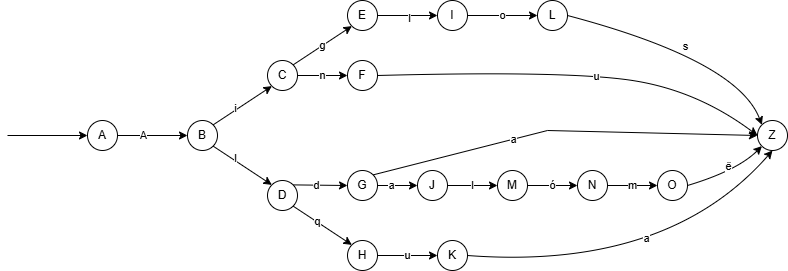

The diagram above was exported from draw.io. Its source (the exported page's mxGraphModel, read from the mxfile embedded in the PNG):
<mxGraphModel dx="1026" dy="468" grid="1" gridSize="10" guides="1" tooltips="1" connect="1" arrows="1" fold="1" page="1" pageScale="1" pageWidth="850" pageHeight="1100" math="0" shadow="0">
  <root>
    <mxCell id="0" />
    <mxCell id="1" parent="0" />
    <mxCell id="TVJj5x7B_fkL7WQD0Qh0-1" value="B" style="ellipse;whiteSpace=wrap;html=1;aspect=fixed;" parent="1" vertex="1">
      <mxGeometry x="200" y="210" width="30" height="30" as="geometry" />
    </mxCell>
    <mxCell id="TVJj5x7B_fkL7WQD0Qh0-2" value="M" style="ellipse;whiteSpace=wrap;html=1;aspect=fixed;" parent="1" vertex="1">
      <mxGeometry x="510" y="260" width="30" height="30" as="geometry" />
    </mxCell>
    <mxCell id="TVJj5x7B_fkL7WQD0Qh0-3" value="L" style="ellipse;whiteSpace=wrap;html=1;aspect=fixed;" parent="1" vertex="1">
      <mxGeometry x="550" y="90" width="30" height="30" as="geometry" />
    </mxCell>
    <mxCell id="TVJj5x7B_fkL7WQD0Qh0-6" value="K" style="ellipse;whiteSpace=wrap;html=1;aspect=fixed;" parent="1" vertex="1">
      <mxGeometry x="450" y="330" width="30" height="30" as="geometry" />
    </mxCell>
    <mxCell id="TVJj5x7B_fkL7WQD0Qh0-8" value="F" style="ellipse;whiteSpace=wrap;html=1;aspect=fixed;" parent="1" vertex="1">
      <mxGeometry x="360" y="150" width="30" height="30" as="geometry" />
    </mxCell>
    <mxCell id="TVJj5x7B_fkL7WQD0Qh0-9" value="G" style="ellipse;whiteSpace=wrap;html=1;aspect=fixed;" parent="1" vertex="1">
      <mxGeometry x="360" y="260" width="30" height="30" as="geometry" />
    </mxCell>
    <mxCell id="TVJj5x7B_fkL7WQD0Qh0-10" value="H" style="ellipse;whiteSpace=wrap;html=1;aspect=fixed;" parent="1" vertex="1">
      <mxGeometry x="360" y="330" width="30" height="30" as="geometry" />
    </mxCell>
    <mxCell id="TVJj5x7B_fkL7WQD0Qh0-11" value="J" style="ellipse;whiteSpace=wrap;html=1;aspect=fixed;" parent="1" vertex="1">
      <mxGeometry x="430" y="260" width="30" height="30" as="geometry" />
    </mxCell>
    <mxCell id="TVJj5x7B_fkL7WQD0Qh0-12" value="D" style="ellipse;whiteSpace=wrap;html=1;aspect=fixed;" parent="1" vertex="1">
      <mxGeometry x="280" y="270" width="30" height="30" as="geometry" />
    </mxCell>
    <mxCell id="TVJj5x7B_fkL7WQD0Qh0-13" value="N" style="ellipse;whiteSpace=wrap;html=1;aspect=fixed;" parent="1" vertex="1">
      <mxGeometry x="590" y="260" width="30" height="30" as="geometry" />
    </mxCell>
    <mxCell id="TVJj5x7B_fkL7WQD0Qh0-14" value="I" style="ellipse;whiteSpace=wrap;html=1;aspect=fixed;" parent="1" vertex="1">
      <mxGeometry x="450" y="90" width="30" height="30" as="geometry" />
    </mxCell>
    <mxCell id="TVJj5x7B_fkL7WQD0Qh0-15" value="O" style="ellipse;whiteSpace=wrap;html=1;aspect=fixed;" parent="1" vertex="1">
      <mxGeometry x="670" y="260" width="30" height="30" as="geometry" />
    </mxCell>
    <mxCell id="TVJj5x7B_fkL7WQD0Qh0-16" value="Z" style="ellipse;whiteSpace=wrap;html=1;aspect=fixed;" parent="1" vertex="1">
      <mxGeometry x="770" y="210" width="30" height="30" as="geometry" />
    </mxCell>
    <mxCell id="TVJj5x7B_fkL7WQD0Qh0-17" value="C" style="ellipse;whiteSpace=wrap;html=1;aspect=fixed;" parent="1" vertex="1">
      <mxGeometry x="280" y="150" width="30" height="30" as="geometry" />
    </mxCell>
    <mxCell id="TVJj5x7B_fkL7WQD0Qh0-18" value="E" style="ellipse;whiteSpace=wrap;html=1;aspect=fixed;" parent="1" vertex="1">
      <mxGeometry x="360" y="90" width="30" height="30" as="geometry" />
    </mxCell>
    <mxCell id="TVJj5x7B_fkL7WQD0Qh0-20" value="" style="endArrow=classic;html=1;rounded=0;exitX=1;exitY=0;exitDx=0;exitDy=0;entryX=0;entryY=1;entryDx=0;entryDy=0;" parent="1" source="TVJj5x7B_fkL7WQD0Qh0-1" target="TVJj5x7B_fkL7WQD0Qh0-17" edge="1">
      <mxGeometry width="50" height="50" relative="1" as="geometry">
        <mxPoint x="420" y="310" as="sourcePoint" />
        <mxPoint x="470" y="260" as="targetPoint" />
      </mxGeometry>
    </mxCell>
    <mxCell id="TVJj5x7B_fkL7WQD0Qh0-32" value="i" style="edgeLabel;html=1;align=center;verticalAlign=middle;resizable=0;points=[];" parent="TVJj5x7B_fkL7WQD0Qh0-20" vertex="1" connectable="0">
      <mxGeometry x="-0.2228" y="2" relative="1" as="geometry">
        <mxPoint as="offset" />
      </mxGeometry>
    </mxCell>
    <mxCell id="TVJj5x7B_fkL7WQD0Qh0-21" value="" style="endArrow=classic;html=1;rounded=0;exitX=1;exitY=1;exitDx=0;exitDy=0;entryX=0;entryY=0;entryDx=0;entryDy=0;" parent="1" source="TVJj5x7B_fkL7WQD0Qh0-1" target="TVJj5x7B_fkL7WQD0Qh0-12" edge="1">
      <mxGeometry width="50" height="50" relative="1" as="geometry">
        <mxPoint x="420" y="310" as="sourcePoint" />
        <mxPoint x="470" y="260" as="targetPoint" />
      </mxGeometry>
    </mxCell>
    <mxCell id="TVJj5x7B_fkL7WQD0Qh0-33" value="l" style="edgeLabel;html=1;align=center;verticalAlign=middle;resizable=0;points=[];" parent="TVJj5x7B_fkL7WQD0Qh0-21" vertex="1" connectable="0">
      <mxGeometry x="-0.2822" y="2" relative="1" as="geometry">
        <mxPoint as="offset" />
      </mxGeometry>
    </mxCell>
    <mxCell id="TVJj5x7B_fkL7WQD0Qh0-22" value="g" style="endArrow=classic;html=1;rounded=0;exitX=1;exitY=0;exitDx=0;exitDy=0;entryX=0;entryY=1;entryDx=0;entryDy=0;" parent="1" source="TVJj5x7B_fkL7WQD0Qh0-17" target="TVJj5x7B_fkL7WQD0Qh0-18" edge="1">
      <mxGeometry width="50" height="50" relative="1" as="geometry">
        <mxPoint x="420" y="310" as="sourcePoint" />
        <mxPoint x="470" y="260" as="targetPoint" />
      </mxGeometry>
    </mxCell>
    <mxCell id="TVJj5x7B_fkL7WQD0Qh0-23" value="" style="endArrow=classic;html=1;rounded=0;exitX=1;exitY=1;exitDx=0;exitDy=0;entryX=0;entryY=0;entryDx=0;entryDy=0;" parent="1" source="TVJj5x7B_fkL7WQD0Qh0-12" target="TVJj5x7B_fkL7WQD0Qh0-10" edge="1">
      <mxGeometry width="50" height="50" relative="1" as="geometry">
        <mxPoint x="420" y="310" as="sourcePoint" />
        <mxPoint x="470" y="260" as="targetPoint" />
      </mxGeometry>
    </mxCell>
    <mxCell id="TVJj5x7B_fkL7WQD0Qh0-37" value="q" style="edgeLabel;html=1;align=center;verticalAlign=middle;resizable=0;points=[];" parent="TVJj5x7B_fkL7WQD0Qh0-23" vertex="1" connectable="0">
      <mxGeometry x="-0.1987" y="1" relative="1" as="geometry">
        <mxPoint as="offset" />
      </mxGeometry>
    </mxCell>
    <mxCell id="TVJj5x7B_fkL7WQD0Qh0-25" value="" style="endArrow=classic;html=1;rounded=0;exitX=1;exitY=0;exitDx=0;exitDy=0;entryX=0;entryY=0.5;entryDx=0;entryDy=0;" parent="1" source="TVJj5x7B_fkL7WQD0Qh0-12" target="TVJj5x7B_fkL7WQD0Qh0-9" edge="1">
      <mxGeometry width="50" height="50" relative="1" as="geometry">
        <mxPoint x="420" y="310" as="sourcePoint" />
        <mxPoint x="350" y="280" as="targetPoint" />
      </mxGeometry>
    </mxCell>
    <mxCell id="TVJj5x7B_fkL7WQD0Qh0-36" value="d" style="edgeLabel;html=1;align=center;verticalAlign=middle;resizable=0;points=[];" parent="TVJj5x7B_fkL7WQD0Qh0-25" vertex="1" connectable="0">
      <mxGeometry x="-0.1368" relative="1" as="geometry">
        <mxPoint as="offset" />
      </mxGeometry>
    </mxCell>
    <mxCell id="TVJj5x7B_fkL7WQD0Qh0-26" value="n" style="endArrow=classic;html=1;rounded=0;entryX=0;entryY=0.5;entryDx=0;entryDy=0;" parent="1" target="TVJj5x7B_fkL7WQD0Qh0-8" edge="1">
      <mxGeometry width="50" height="50" relative="1" as="geometry">
        <mxPoint x="310" y="165" as="sourcePoint" />
        <mxPoint x="470" y="260" as="targetPoint" />
      </mxGeometry>
    </mxCell>
    <mxCell id="TVJj5x7B_fkL7WQD0Qh0-27" value="" style="endArrow=classic;html=1;rounded=0;entryX=0;entryY=0.5;entryDx=0;entryDy=0;exitX=1;exitY=0.5;exitDx=0;exitDy=0;" parent="1" source="TVJj5x7B_fkL7WQD0Qh0-28" target="TVJj5x7B_fkL7WQD0Qh0-1" edge="1">
      <mxGeometry width="50" height="50" relative="1" as="geometry">
        <mxPoint x="140" y="225" as="sourcePoint" />
        <mxPoint x="160" y="280" as="targetPoint" />
      </mxGeometry>
    </mxCell>
    <mxCell id="TVJj5x7B_fkL7WQD0Qh0-31" value="A" style="edgeLabel;html=1;align=center;verticalAlign=middle;resizable=0;points=[];" parent="TVJj5x7B_fkL7WQD0Qh0-27" vertex="1" connectable="0">
      <mxGeometry x="-0.2748" y="1" relative="1" as="geometry">
        <mxPoint as="offset" />
      </mxGeometry>
    </mxCell>
    <mxCell id="TVJj5x7B_fkL7WQD0Qh0-28" value="A" style="ellipse;whiteSpace=wrap;html=1;aspect=fixed;" parent="1" vertex="1">
      <mxGeometry x="100" y="210" width="30" height="30" as="geometry" />
    </mxCell>
    <mxCell id="TVJj5x7B_fkL7WQD0Qh0-30" value="" style="endArrow=classic;html=1;rounded=0;entryX=0;entryY=0.5;entryDx=0;entryDy=0;" parent="1" target="TVJj5x7B_fkL7WQD0Qh0-28" edge="1">
      <mxGeometry width="50" height="50" relative="1" as="geometry">
        <mxPoint x="20" y="225" as="sourcePoint" />
        <mxPoint x="310" y="240" as="targetPoint" />
      </mxGeometry>
    </mxCell>
    <mxCell id="TVJj5x7B_fkL7WQD0Qh0-38" value="" style="endArrow=classic;html=1;rounded=0;exitX=1;exitY=0.5;exitDx=0;exitDy=0;entryX=0;entryY=0.5;entryDx=0;entryDy=0;" parent="1" source="TVJj5x7B_fkL7WQD0Qh0-9" target="TVJj5x7B_fkL7WQD0Qh0-11" edge="1">
      <mxGeometry width="50" height="50" relative="1" as="geometry">
        <mxPoint x="460" y="280" as="sourcePoint" />
        <mxPoint x="510" y="230" as="targetPoint" />
      </mxGeometry>
    </mxCell>
    <mxCell id="TVJj5x7B_fkL7WQD0Qh0-53" value="a" style="edgeLabel;html=1;align=center;verticalAlign=middle;resizable=0;points=[];" parent="TVJj5x7B_fkL7WQD0Qh0-38" vertex="1" connectable="0">
      <mxGeometry x="-0.3342" y="1" relative="1" as="geometry">
        <mxPoint as="offset" />
      </mxGeometry>
    </mxCell>
    <mxCell id="TVJj5x7B_fkL7WQD0Qh0-39" value="" style="endArrow=classic;html=1;rounded=0;entryX=0;entryY=0.5;entryDx=0;entryDy=0;exitX=1;exitY=0.5;exitDx=0;exitDy=0;" parent="1" source="TVJj5x7B_fkL7WQD0Qh0-18" target="TVJj5x7B_fkL7WQD0Qh0-14" edge="1">
      <mxGeometry width="50" height="50" relative="1" as="geometry">
        <mxPoint x="410" y="90" as="sourcePoint" />
        <mxPoint x="520" y="240" as="targetPoint" />
      </mxGeometry>
    </mxCell>
    <mxCell id="TVJj5x7B_fkL7WQD0Qh0-49" value="l" style="edgeLabel;html=1;align=center;verticalAlign=middle;resizable=0;points=[];" parent="TVJj5x7B_fkL7WQD0Qh0-39" vertex="1" connectable="0">
      <mxGeometry x="0.0471" y="-2" relative="1" as="geometry">
        <mxPoint as="offset" />
      </mxGeometry>
    </mxCell>
    <mxCell id="TVJj5x7B_fkL7WQD0Qh0-40" value="" style="endArrow=classic;html=1;rounded=0;exitX=1;exitY=0.5;exitDx=0;exitDy=0;entryX=0;entryY=0.5;entryDx=0;entryDy=0;" parent="1" source="TVJj5x7B_fkL7WQD0Qh0-10" target="TVJj5x7B_fkL7WQD0Qh0-6" edge="1">
      <mxGeometry width="50" height="50" relative="1" as="geometry">
        <mxPoint x="480" y="300" as="sourcePoint" />
        <mxPoint x="530" y="250" as="targetPoint" />
      </mxGeometry>
    </mxCell>
    <mxCell id="TVJj5x7B_fkL7WQD0Qh0-50" value="u" style="edgeLabel;html=1;align=center;verticalAlign=middle;resizable=0;points=[];" parent="TVJj5x7B_fkL7WQD0Qh0-40" vertex="1" connectable="0">
      <mxGeometry x="-0.0481" y="1" relative="1" as="geometry">
        <mxPoint as="offset" />
      </mxGeometry>
    </mxCell>
    <mxCell id="TVJj5x7B_fkL7WQD0Qh0-42" value="o" style="endArrow=classic;html=1;rounded=0;exitX=1;exitY=0.5;exitDx=0;exitDy=0;entryX=0;entryY=0.5;entryDx=0;entryDy=0;" parent="1" source="TVJj5x7B_fkL7WQD0Qh0-14" target="TVJj5x7B_fkL7WQD0Qh0-3" edge="1">
      <mxGeometry width="50" height="50" relative="1" as="geometry">
        <mxPoint x="500" y="320" as="sourcePoint" />
        <mxPoint x="550" y="270" as="targetPoint" />
      </mxGeometry>
    </mxCell>
    <mxCell id="TVJj5x7B_fkL7WQD0Qh0-43" value="l" style="endArrow=classic;html=1;rounded=0;exitX=1;exitY=0.5;exitDx=0;exitDy=0;entryX=0;entryY=0.5;entryDx=0;entryDy=0;" parent="1" source="TVJj5x7B_fkL7WQD0Qh0-11" target="TVJj5x7B_fkL7WQD0Qh0-2" edge="1">
      <mxGeometry width="50" height="50" relative="1" as="geometry">
        <mxPoint x="510" y="330" as="sourcePoint" />
        <mxPoint x="560" y="280" as="targetPoint" />
      </mxGeometry>
    </mxCell>
    <mxCell id="TVJj5x7B_fkL7WQD0Qh0-44" value="ó" style="endArrow=classic;html=1;rounded=0;exitX=1;exitY=0.5;exitDx=0;exitDy=0;entryX=0;entryY=0.5;entryDx=0;entryDy=0;" parent="1" source="TVJj5x7B_fkL7WQD0Qh0-2" target="TVJj5x7B_fkL7WQD0Qh0-13" edge="1">
      <mxGeometry width="50" height="50" relative="1" as="geometry">
        <mxPoint x="520" y="340" as="sourcePoint" />
        <mxPoint x="570" y="290" as="targetPoint" />
      </mxGeometry>
    </mxCell>
    <mxCell id="TVJj5x7B_fkL7WQD0Qh0-45" value="m" style="endArrow=classic;html=1;rounded=0;exitX=1;exitY=0.5;exitDx=0;exitDy=0;entryX=0;entryY=0.5;entryDx=0;entryDy=0;" parent="1" source="TVJj5x7B_fkL7WQD0Qh0-13" target="TVJj5x7B_fkL7WQD0Qh0-15" edge="1">
      <mxGeometry width="50" height="50" relative="1" as="geometry">
        <mxPoint x="530" y="350" as="sourcePoint" />
        <mxPoint x="580" y="300" as="targetPoint" />
      </mxGeometry>
    </mxCell>
    <mxCell id="TVJj5x7B_fkL7WQD0Qh0-47" value="" style="curved=1;endArrow=classic;html=1;rounded=0;exitX=1;exitY=0.5;exitDx=0;exitDy=0;entryX=0;entryY=0.5;entryDx=0;entryDy=0;" parent="1" source="TVJj5x7B_fkL7WQD0Qh0-8" target="TVJj5x7B_fkL7WQD0Qh0-16" edge="1">
      <mxGeometry width="50" height="50" relative="1" as="geometry">
        <mxPoint x="480" y="105" as="sourcePoint" />
        <mxPoint x="730" y="80" as="targetPoint" />
        <Array as="points">
          <mxPoint x="580" y="160" />
          <mxPoint x="710" y="180" />
        </Array>
      </mxGeometry>
    </mxCell>
    <mxCell id="TVJj5x7B_fkL7WQD0Qh0-48" value="u" style="edgeLabel;html=1;align=center;verticalAlign=middle;resizable=0;points=[];" parent="TVJj5x7B_fkL7WQD0Qh0-47" vertex="1" connectable="0">
      <mxGeometry x="0.101" y="-1" relative="1" as="geometry">
        <mxPoint x="1" as="offset" />
      </mxGeometry>
    </mxCell>
    <mxCell id="TVJj5x7B_fkL7WQD0Qh0-52" value="s" style="curved=1;endArrow=classic;html=1;rounded=0;exitX=1;exitY=0.5;exitDx=0;exitDy=0;entryX=0;entryY=0;entryDx=0;entryDy=0;" parent="1" source="TVJj5x7B_fkL7WQD0Qh0-3" target="TVJj5x7B_fkL7WQD0Qh0-16" edge="1">
      <mxGeometry width="50" height="50" relative="1" as="geometry">
        <mxPoint x="690" y="130" as="sourcePoint" />
        <mxPoint x="740" y="80" as="targetPoint" />
        <Array as="points">
          <mxPoint x="750" y="150" />
        </Array>
      </mxGeometry>
    </mxCell>
    <mxCell id="TVJj5x7B_fkL7WQD0Qh0-54" value="&#10;ë&#10;&#10;" style="curved=1;endArrow=classic;html=1;rounded=0;exitX=1;exitY=0.5;exitDx=0;exitDy=0;entryX=0;entryY=1;entryDx=0;entryDy=0;" parent="1" source="TVJj5x7B_fkL7WQD0Qh0-15" target="TVJj5x7B_fkL7WQD0Qh0-16" edge="1">
      <mxGeometry width="50" height="50" relative="1" as="geometry">
        <mxPoint x="730" y="380" as="sourcePoint" />
        <mxPoint x="780" y="330" as="targetPoint" />
        <Array as="points">
          <mxPoint x="750" y="260" />
        </Array>
      </mxGeometry>
    </mxCell>
    <mxCell id="TVJj5x7B_fkL7WQD0Qh0-55" value="" style="curved=1;endArrow=classic;html=1;rounded=0;exitX=1;exitY=0.5;exitDx=0;exitDy=0;entryX=0.5;entryY=1;entryDx=0;entryDy=0;" parent="1" source="TVJj5x7B_fkL7WQD0Qh0-6" target="TVJj5x7B_fkL7WQD0Qh0-16" edge="1">
      <mxGeometry width="50" height="50" relative="1" as="geometry">
        <mxPoint x="580" y="390" as="sourcePoint" />
        <mxPoint x="630" y="340" as="targetPoint" />
        <Array as="points">
          <mxPoint x="680" y="360" />
        </Array>
      </mxGeometry>
    </mxCell>
    <mxCell id="TVJj5x7B_fkL7WQD0Qh0-56" value="a" style="edgeLabel;html=1;align=center;verticalAlign=middle;resizable=0;points=[];" parent="TVJj5x7B_fkL7WQD0Qh0-55" vertex="1" connectable="0">
      <mxGeometry x="-0.0189" y="31" relative="1" as="geometry">
        <mxPoint as="offset" />
      </mxGeometry>
    </mxCell>
    <mxCell id="9ZToJDtNLa267mUk43Gb-5" value="" style="endArrow=classic;html=1;rounded=0;exitX=1;exitY=0;exitDx=0;exitDy=0;entryX=0;entryY=0.5;entryDx=0;entryDy=0;" edge="1" parent="1" source="TVJj5x7B_fkL7WQD0Qh0-9" target="TVJj5x7B_fkL7WQD0Qh0-16">
      <mxGeometry width="50" height="50" relative="1" as="geometry">
        <mxPoint x="400" y="270" as="sourcePoint" />
        <mxPoint x="670" y="200" as="targetPoint" />
        <Array as="points">
          <mxPoint x="560" y="220" />
        </Array>
      </mxGeometry>
    </mxCell>
    <mxCell id="9ZToJDtNLa267mUk43Gb-6" value="a" style="edgeLabel;html=1;align=center;verticalAlign=middle;resizable=0;points=[];" vertex="1" connectable="0" parent="9ZToJDtNLa267mUk43Gb-5">
      <mxGeometry x="-0.2637" relative="1" as="geometry">
        <mxPoint as="offset" />
      </mxGeometry>
    </mxCell>
  </root>
</mxGraphModel>